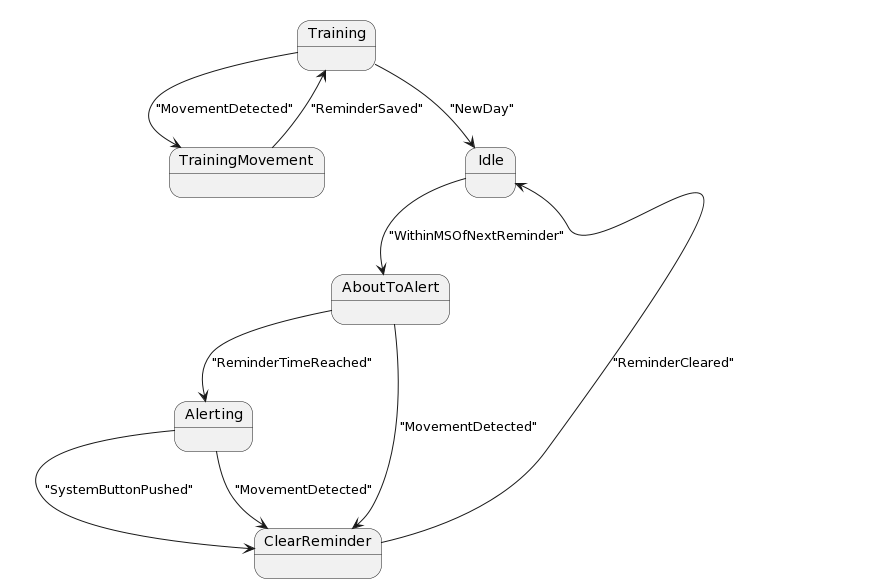

The diagram above was rendered by PlantUML. Its source (embedded in the PNG):
@startuml
state Training
state TrainingMovement
state Idle
state AboutToAlert
state Alerting
state ClearReminder

Training --> TrainingMovement : "MovementDetected"
    
Training --> Idle : "NewDay"
    
TrainingMovement --> Training : "ReminderSaved"
    
Idle --> AboutToAlert : "WithinMSOfNextReminder"
    
AboutToAlert --> Alerting : "ReminderTimeReached"
    
AboutToAlert --> ClearReminder : "MovementDetected"
    
Alerting --> ClearReminder : "SystemButtonPushed"
    
Alerting --> ClearReminder : "MovementDetected"
    
ClearReminder --> Idle : "ReminderCleared"
@enduml